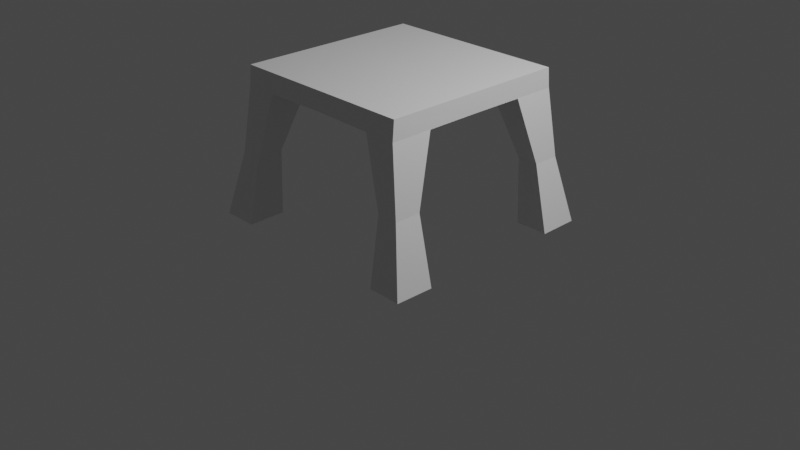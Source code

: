 # Source: automatabottom.blend  (saved by Blender 2.81.16; exported with 4.5.12 LTS)
import bpy
from mathutils import Matrix  # noqa: F401  (used for matrix-valued properties, if any)

bpy.ops.wm.read_factory_settings(use_empty=True)
scene = bpy.context.scene
scene.name = 'Scene'

# ---- collections
col_collection = bpy.data.collections.new('Collection'); scene.collection.children.link(col_collection)

# ---- materials (node trees are filled in below, after node groups)
mat_material = bpy.data.materials.new('Material')
mat_material.alpha_threshold = 0.0
mat_material.use_transparent_shadow = False
mat_material.line_color = (0.0, 0.0, 0.0, 1.0)

# ---- material node trees
mat_material.use_nodes = True; mat_material.node_tree.nodes.clear()
_N = mat_material.node_tree.nodes; _L = mat_material.node_tree.links
n0 = _N.new('ShaderNodeOutputMaterial'); n0.name = 'Material Output'; n0.location = (300, 300)
n1 = _N.new('ShaderNodeBsdfPrincipled'); n1.name = 'Principled BSDF'; n1.location = (10, 300)
n1.distribution = 'GGX'
n1.subsurface_method = 'BURLEY'
n1.inputs[2].default_value = 0.4
n1.inputs[3].default_value = 1.45
n1.inputs[27].default_value = (0.0, 0.0, 0.0, 1.0)
n1.inputs[28].default_value = 1.0
_L.new(n1.outputs[0], n0.inputs[0])
n0.is_active_output = True

# ---- world
world_world = bpy.data.worlds.new('World'); scene.world = world_world
world_world.use_nodes = True; world_world.node_tree.nodes.clear()
_N = world_world.node_tree.nodes; _L = world_world.node_tree.links
n0 = _N.new('ShaderNodeOutputWorld'); n0.name = 'World Output'; n0.location = (300, 300)
n1 = _N.new('ShaderNodeBackground'); n1.name = 'Background'; n1.location = (10, 300)
n1.inputs[0].default_value = (0.05088, 0.05088, 0.05088, 1.0)
_L.new(n1.outputs[0], n0.inputs[0])
n0.is_active_output = True
world_world.color = (0.05088, 0.05088, 0.05088)
world_world.use_sun_shadow = False
world_world.sun_shadow_jitter_overblur = 0.0

# ---- cameras
cam_camera = bpy.data.cameras.new('Camera')
cam_camera.clip_end = 100.0
cam_camera.ortho_scale = 7.314

# ---- lights
light_light = bpy.data.lights.new('Light', 'POINT')
light_light.transmission_factor = 0.0
light_light.energy = 1000.0
light_light.shadow_soft_size = 0.1
light_light.shadow_maximum_resolution = 0.006
light_light.use_absolute_resolution = True

# ---- meshes
me_cube = bpy.data.meshes.new('Cube')
me_cube.from_pydata([(1.0, 1.0, 1.615), (1.002, 1.018, 1.409), (0.6615, 1.014, 1.409), (1.002, 0.5704, 1.409), (0.6671, 0.5698, 1.41), (1.253, 1.2, 0.0208), (0.8902, 1.192, 0.01605), (1.253, 0.7838, 0.01605), (0.9023, 0.7825, 0.0134), (1.002, 0.7941, 1.409), (0.8317, 1.016, 1.409), (0.6643, 0.792, 1.41), (0.8345, 0.5701, 1.41), (1.253, 0.9976, 0.01843), (1.079, 1.196, 0.02317), (0.8963, 0.9931, 0.01473), (1.085, 0.7831, 0.01947), (0.8703, 0.7852, 0.7113), (0.8654, 1.065, 0.7105), (1.094, 1.069, 0.7105), (1.094, 0.7858, 0.7105), (1.094, 0.9272, 0.7105), (0.9823, 0.7855, 0.7109), (0.9798, 1.067, 0.7105), (0.8678, 0.9253, 0.7109), (-1.0, 1.0, 1.615), (-1.002, 1.018, 1.409), (0.0, 0.9991, 1.615), (0.0, 0.9991, 1.41), (-0.6615, 1.014, 1.409), (-1.002, 0.5704, 1.409), (-0.6671, 0.5698, 1.41), (-1.253, 1.2, 0.0208), (-0.8902, 1.192, 0.01605), (-1.253, 0.7838, 0.01605), (-0.9023, 0.7825, 0.0134), (-1.002, 0.7941, 1.409), (-0.8317, 1.016, 1.409), (-0.6643, 0.792, 1.41), (-0.8345, 0.5701, 1.41), (-1.253, 0.9976, 0.01843), (-1.079, 1.196, 0.02317), (-0.8963, 0.9931, 0.01473), (-1.085, 0.7831, 0.01947), (-0.8703, 0.7852, 0.7113), (-0.8654, 1.065, 0.7105), (-1.094, 1.069, 0.7105), (-1.094, 0.7858, 0.7105), (-1.094, 0.9272, 0.7105), (-0.9823, 0.7855, 0.7109), (-0.9798, 1.067, 0.7105), (-0.8678, 0.9253, 0.7109), (1.0, -1.0, 1.615), (1.002, -1.018, 1.409), (1.0, 0.0, 1.615), (1.0, 0.0, 1.41), (0.6615, -1.014, 1.409), (1.002, -0.5704, 1.409), (0.6671, -0.5698, 1.41), (1.253, -1.2, 0.0208), (0.8902, -1.192, 0.01605), (1.253, -0.7838, 0.01605), (0.9023, -0.7825, 0.0134), (1.002, -0.7941, 1.409), (0.8317, -1.016, 1.409), (0.6643, -0.792, 1.41), (0.8345, -0.5701, 1.41), (1.253, -0.9976, 0.01843), (1.079, -1.196, 0.02317), (0.8963, -0.9931, 0.01473), (1.085, -0.7831, 0.01947), (0.8703, -0.7852, 0.7113), (0.8654, -1.065, 0.7105), (1.094, -1.069, 0.7105), (1.094, -0.7858, 0.7105), (1.094, -0.9272, 0.7105), (0.9823, -0.7855, 0.7109), (0.9798, -1.067, 0.7105), (0.8678, -0.9253, 0.7109), (-1.0, -1.0, 1.615), (-1.002, -1.018, 1.409), (-1.0, 0.0, 1.615), (-1.0, 0.0, 1.41), (0.0, -0.9991, 1.615), (0.0, -0.9991, 1.41), (0.0, 0.0, 1.615), (0.0, 0.0, 1.41), (-0.6615, -1.014, 1.409), (-1.002, -0.5704, 1.409), (-0.6671, -0.5698, 1.41), (-1.253, -1.2, 0.0208), (-0.8902, -1.192, 0.01605), (-1.253, -0.7838, 0.01605), (-0.9023, -0.7825, 0.0134), (-1.002, -0.7941, 1.409), (-0.8317, -1.016, 1.409), (-0.6643, -0.792, 1.41), (-0.8345, -0.5701, 1.41), (-1.253, -0.9976, 0.01843), (-1.079, -1.196, 0.02317), (-0.8963, -0.9931, 0.01473), (-1.085, -0.7831, 0.01947), (-0.8703, -0.7852, 0.7113), (-0.8654, -1.065, 0.7105), (-1.094, -1.069, 0.7105), (-1.094, -0.7858, 0.7105), (-1.094, -0.9272, 0.7105), (-0.9823, -0.7855, 0.7109), (-0.9798, -1.067, 0.7105), (-0.8678, -0.9253, 0.7109)], [], [(0, 27, 85, 54), (1, 0, 54, 55, 3, 9), (28, 27, 0, 1, 10, 2), (24, 17, 8, 15), (23, 19, 5, 14), (22, 17, 8, 16), (21, 20, 7, 13), (19, 21, 13, 5), (1, 9, 21, 19), (9, 3, 20, 21), (20, 22, 16, 7), (3, 12, 22, 20), (12, 4, 17, 22), (18, 23, 14, 6), (2, 10, 23, 18), (10, 1, 19, 23), (18, 24, 15, 6), (2, 11, 24, 18), (11, 4, 17, 24), (28, 2, 11, 4, 12, 3, 55, 86), (13, 7, 16, 8, 15, 6, 14, 5), (25, 81, 85, 27), (86, 28, 27, 85), (26, 36, 30, 82, 81, 25), (28, 29, 37, 26, 25, 27), (51, 42, 35, 44), (50, 41, 32, 46), (49, 43, 35, 44), (48, 40, 34, 47), (46, 32, 40, 48), (26, 46, 48, 36), (36, 48, 47, 30), (47, 34, 43, 49), (30, 47, 49, 39), (39, 49, 44, 31), (45, 33, 41, 50), (29, 45, 50, 37), (37, 50, 46, 26), (45, 33, 42, 51), (29, 45, 51, 38), (38, 51, 44, 31), (28, 86, 82, 30, 39, 31, 38, 29), (40, 32, 41, 33, 42, 35, 43, 34), (52, 54, 85, 83), (55, 86, 85, 54), (53, 63, 57, 55, 54, 52), (84, 56, 64, 53, 52, 83), (78, 69, 62, 71), (77, 68, 59, 73), (76, 70, 62, 71), (75, 67, 61, 74), (73, 59, 67, 75), (53, 73, 75, 63), (63, 75, 74, 57), (74, 61, 70, 76), (57, 74, 76, 66), (66, 76, 71, 58), (72, 60, 68, 77), (56, 72, 77, 64), (64, 77, 73, 53), (72, 60, 69, 78), (56, 72, 78, 65), (65, 78, 71, 58), (84, 86, 55, 57, 66, 58, 65, 56), (67, 59, 68, 60, 69, 62, 70, 61), (79, 83, 85, 81), (82, 81, 85, 86), (86, 85, 83, 84), (80, 79, 81, 82, 88, 94), (84, 83, 79, 80, 95, 87), (109, 102, 93, 100), (108, 104, 90, 99), (107, 102, 93, 101), (106, 105, 92, 98), (104, 106, 98, 90), (80, 94, 106, 104), (94, 88, 105, 106), (105, 107, 101, 92), (88, 97, 107, 105), (97, 89, 102, 107), (103, 108, 99, 91), (87, 95, 108, 103), (95, 80, 104, 108), (103, 109, 100, 91), (87, 96, 109, 103), (96, 89, 102, 109), (84, 87, 96, 89, 97, 88, 82, 86), (98, 92, 101, 93, 100, 91, 99, 90)])
_uv = me_cube.uv_layers.new(name='UVMap')
_uv.uv.foreach_set('vector', [0.625, 0.5, 0.875, 0.5, 0.875, 0.75, 0.625, 0.75, 0.375, 0.5, 0.625, 0.5, 0.625, 0.75, 0.375, 0.75, 0.375, 0.625, 0.375, 0.5625, 0.375, 0.25, 0.625, 0.25, 0.625, 0.5, 0.375, 0.5, 0.375, 0.4375, 0.375, 0.375, 0.0, 0.0, 0.0, 0.0, 0.0, 0.0, 0.0, 0.0, 0.375, 0.4375, 0.375, 0.5, 0.375, 0.5, 0.375, 0.4375, 0.0, 0.0, 0.0, 0.0, 0.0, 0.0, 0.0, 0.0, 0.375, 0.5625, 0.375, 0.625, 0.375, 0.625, 0.375, 0.5625, 0.375, 0.5, 0.375, 0.5625, 0.375, 0.5625, 0.375, 0.5, 0.375, 0.5, 0.375, 0.5625, 0.375, 0.5625, 0.375, 0.5, 0.375, 0.5625, 0.375, 0.625, 0.375, 0.625, 0.375, 0.5625, 0.0, 0.0, 0.0, 0.0, 0.0, 0.0, 0.0, 0.0, 0.0, 0.0, 0.0, 0.0, 0.0, 0.0, 0.0, 0.0, 0.0, 0.0, 0.0, 0.0, 0.0, 0.0, 0.0, 0.0, 0.375, 0.375, 0.375, 0.4375, 0.375, 0.4375, 0.375, 0.375, 0.375, 0.375, 0.375, 0.4375, 0.375, 0.4375, 0.375, 0.375, 0.375, 0.4375, 0.375, 0.5, 0.375, 0.5, 0.375, 0.4375, 0.0, 0.0, 0.0, 0.0, 0.0, 0.0, 0.0, 0.0, 0.0, 0.0, 0.0, 0.0, 0.0, 0.0, 0.0, 0.0, 0.0, 0.0, 0.0, 0.0, 0.0, 0.0, 0.0, 0.0, 0.375, 0.25, 0.375, 0.375, 0.0, 0.0, 0.0, 0.0, 0.0, 0.0, 0.0, 0.0, 0.375, 0.75, 0.375, 1.0, 0.375, 0.5625, 0.375, 0.625, 0.0, 0.0, 0.0, 0.0, 0.0, 0.0, 0.0, 0.0, 0.375, 0.4375, 0.375, 0.5, 0.625, 0.5, 0.625, 0.75, 0.875, 0.75, 0.875, 0.5, 0.375, 0.0, 0.375, 0.25, 0.625, 0.25, 0.625, 0.0, 0.375, 0.5, 0.375, 0.5625, 0.375, 0.625, 0.375, 0.75, 0.625, 0.75, 0.625, 0.5, 0.375, 0.25, 0.375, 0.375, 0.375, 0.4375, 0.375, 0.5, 0.625, 0.5, 0.625, 0.25, 0.0, 0.0, 0.0, 0.0, 0.0, 0.0, 0.0, 0.0, 0.375, 0.4375, 0.375, 0.4375, 0.375, 0.5, 0.375, 0.5, 0.0, 0.0, 0.0, 0.0, 0.0, 0.0, 0.0, 0.0, 0.375, 0.5625, 0.375, 0.5625, 0.375, 0.625, 0.375, 0.625, 0.375, 0.5, 0.375, 0.5, 0.375, 0.5625, 0.375, 0.5625, 0.375, 0.5, 0.375, 0.5, 0.375, 0.5625, 0.375, 0.5625, 0.375, 0.5625, 0.375, 0.5625, 0.375, 0.625, 0.375, 0.625, 0.0, 0.0, 0.0, 0.0, 0.0, 0.0, 0.0, 0.0, 0.0, 0.0, 0.0, 0.0, 0.0, 0.0, 0.0, 0.0, 0.0, 0.0, 0.0, 0.0, 0.0, 0.0, 0.0, 0.0, 0.375, 0.375, 0.375, 0.375, 0.375, 0.4375, 0.375, 0.4375, 0.375, 0.375, 0.375, 0.375, 0.375, 0.4375, 0.375, 0.4375, 0.375, 0.4375, 0.375, 0.4375, 0.375, 0.5, 0.375, 0.5, 0.0, 0.0, 0.0, 0.0, 0.0, 0.0, 0.0, 0.0, 0.0, 0.0, 0.0, 0.0, 0.0, 0.0, 0.0, 0.0, 0.0, 0.0, 0.0, 0.0, 0.0, 0.0, 0.0, 0.0, 0.375, 0.25, 0.375, 1.0, 0.375, 0.75, 0.0, 0.0, 0.0, 0.0, 0.0, 0.0, 0.0, 0.0, 0.375, 0.375, 0.375, 0.5625, 0.375, 0.5, 0.375, 0.4375, 0.0, 0.0, 0.0, 0.0, 0.0, 0.0, 0.0, 0.0, 0.375, 0.625, 0.625, 0.5, 0.625, 0.75, 0.875, 0.75, 0.875, 0.5, 0.375, 0.75, 0.375, 1.0, 0.625, 1.0, 0.625, 0.75, 0.375, 0.5, 0.375, 0.5625, 0.375, 0.625, 0.375, 0.75, 0.625, 0.75, 0.625, 0.5, 0.375, 0.25, 0.375, 0.375, 0.375, 0.4375, 0.375, 0.5, 0.625, 0.5, 0.625, 0.25, 0.0, 0.0, 0.0, 0.0, 0.0, 0.0, 0.0, 0.0, 0.375, 0.4375, 0.375, 0.4375, 0.375, 0.5, 0.375, 0.5, 0.0, 0.0, 0.0, 0.0, 0.0, 0.0, 0.0, 0.0, 0.375, 0.5625, 0.375, 0.5625, 0.375, 0.625, 0.375, 0.625, 0.375, 0.5, 0.375, 0.5, 0.375, 0.5625, 0.375, 0.5625, 0.375, 0.5, 0.375, 0.5, 0.375, 0.5625, 0.375, 0.5625, 0.375, 0.5625, 0.375, 0.5625, 0.375, 0.625, 0.375, 0.625, 0.0, 0.0, 0.0, 0.0, 0.0, 0.0, 0.0, 0.0, 0.0, 0.0, 0.0, 0.0, 0.0, 0.0, 0.0, 0.0, 0.0, 0.0, 0.0, 0.0, 0.0, 0.0, 0.0, 0.0, 0.375, 0.375, 0.375, 0.375, 0.375, 0.4375, 0.375, 0.4375, 0.375, 0.375, 0.375, 0.375, 0.375, 0.4375, 0.375, 0.4375, 0.375, 0.4375, 0.375, 0.4375, 0.375, 0.5, 0.375, 0.5, 0.0, 0.0, 0.0, 0.0, 0.0, 0.0, 0.0, 0.0, 0.0, 0.0, 0.0, 0.0, 0.0, 0.0, 0.0, 0.0, 0.0, 0.0, 0.0, 0.0, 0.0, 0.0, 0.0, 0.0, 0.375, 0.25, 0.375, 1.0, 0.375, 0.75, 0.0, 0.0, 0.0, 0.0, 0.0, 0.0, 0.0, 0.0, 0.375, 0.375, 0.375, 0.5625, 0.375, 0.5, 0.375, 0.4375, 0.0, 0.0, 0.0, 0.0, 0.0, 0.0, 0.0, 0.0, 0.375, 0.625, 0.625, 0.5, 0.875, 0.5, 0.875, 0.75, 0.625, 0.75, 0.375, 0.75, 0.625, 0.75, 0.625, 1.0, 0.375, 1.0, 0.375, 0.0, 0.625, 0.0, 0.625, 0.25, 0.375, 0.25, 0.375, 0.5, 0.625, 0.5, 0.625, 0.75, 0.375, 0.75, 0.375, 0.625, 0.375, 0.5625, 0.375, 0.25, 0.625, 0.25, 0.625, 0.5, 0.375, 0.5, 0.375, 0.4375, 0.375, 0.375, 0.0, 0.0, 0.0, 0.0, 0.0, 0.0, 0.0, 0.0, 0.375, 0.4375, 0.375, 0.5, 0.375, 0.5, 0.375, 0.4375, 0.0, 0.0, 0.0, 0.0, 0.0, 0.0, 0.0, 0.0, 0.375, 0.5625, 0.375, 0.625, 0.375, 0.625, 0.375, 0.5625, 0.375, 0.5, 0.375, 0.5625, 0.375, 0.5625, 0.375, 0.5, 0.375, 0.5, 0.375, 0.5625, 0.375, 0.5625, 0.375, 0.5, 0.375, 0.5625, 0.375, 0.625, 0.375, 0.625, 0.375, 0.5625, 0.0, 0.0, 0.0, 0.0, 0.0, 0.0, 0.0, 0.0, 0.0, 0.0, 0.0, 0.0, 0.0, 0.0, 0.0, 0.0, 0.0, 0.0, 0.0, 0.0, 0.0, 0.0, 0.0, 0.0, 0.375, 0.375, 0.375, 0.4375, 0.375, 0.4375, 0.375, 0.375, 0.375, 0.375, 0.375, 0.4375, 0.375, 0.4375, 0.375, 0.375, 0.375, 0.4375, 0.375, 0.5, 0.375, 0.5, 0.375, 0.4375, 0.0, 0.0, 0.0, 0.0, 0.0, 0.0, 0.0, 0.0, 0.0, 0.0, 0.0, 0.0, 0.0, 0.0, 0.0, 0.0, 0.0, 0.0, 0.0, 0.0, 0.0, 0.0, 0.0, 0.0, 0.375, 0.25, 0.375, 0.375, 0.0, 0.0, 0.0, 0.0, 0.0, 0.0, 0.0, 0.0, 0.375, 0.75, 0.375, 1.0, 0.375, 0.5625, 0.375, 0.625, 0.0, 0.0, 0.0, 0.0, 0.0, 0.0, 0.0, 0.0, 0.375, 0.4375, 0.375, 0.5])
me_cube.materials.append(mat_material)
me_cube.use_remesh_preserve_volume = False
me_cube.use_remesh_preserve_attributes = False
me_cube.use_mirror_vertex_groups = False
me_cube.update()

# ---- objects
ob_cube = bpy.data.objects.new('Cube', me_cube)
ob_light = bpy.data.objects.new('Light', light_light)
ob_camera = bpy.data.objects.new('Camera', cam_camera)

# ---- transforms, parenting, visibility, modifiers, constraints
ob_cube.location = (0.0, 0.0, 0.0)
ob_cube.lock_rotations_4d = False
ob_cube.empty_display_type = 'ARROWS'
ob_cube.lineart.crease_threshold = 0.0
ob_light.location = (4.076, 1.005, 5.904)
ob_light.rotation_euler = (0.6503, 0.05522, 1.866)
ob_light.lock_rotations_4d = False
ob_light.empty_display_type = 'ARROWS'
ob_light.color = (0.0, 0.0, 0.0, 0.0)
ob_light.lineart.crease_threshold = 0.0
ob_camera.location = (7.359, -6.926, 4.958)
ob_camera.rotation_euler = (1.109, 0.0, 0.8149)
ob_camera.lock_rotations_4d = False
ob_camera.empty_display_type = 'ARROWS'
ob_camera.color = (0.0, 0.0, 0.0, 0.0)
ob_camera.display_type = 'WIRE'
ob_camera.lineart.crease_threshold = 0.0

# ---- collection membership
col_collection.objects.link(ob_cube)
col_collection.objects.link(ob_light)
col_collection.objects.link(ob_camera)

# ---- scene / render settings (as saved in the file)
scene.camera = ob_camera
scene.frame_start = 1; scene.frame_end = 250; scene.frame_set(1)
scene.render.engine = 'BLENDER_EEVEE_NEXT'
scene.cycles.use_denoising = False
scene.cycles.samples = 128
scene.cycles.sampling_pattern = 'TABULATED_SOBOL'
scene.cycles.use_adaptive_sampling = False
scene.cycles.use_light_tree = False
scene.view_settings.view_transform = 'Filmic'
bpy.context.view_layer.update()
